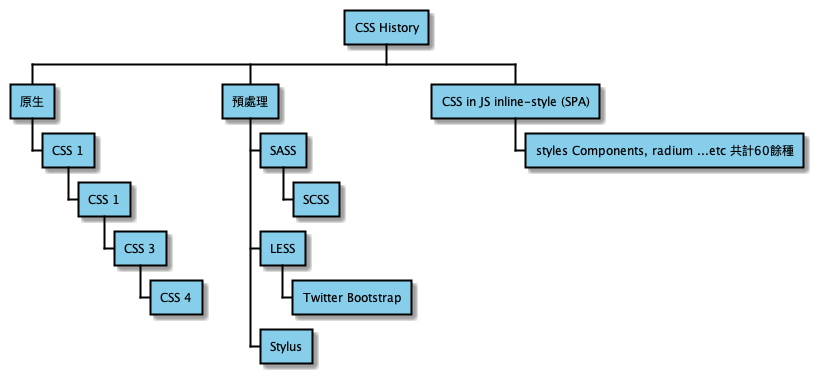

The diagram above was rendered by PlantUML. Its source (embedded in the PNG):
@startwbs CSS history
<style>
   wbsDiagram {
      HorizontalAlignment: left;
      LineColor: black;
      LineThickness: 2
   }
   node {
         HorizontalAlignment: left;
         BackgroundColor: skyblue;
   }
</style>

* CSS History
** 原生
*** CSS 1
**** CSS 1
***** CSS 3
****** CSS 4

** 預處理
*** SASS
**** SCSS
*** LESS
**** Twitter Bootstrap
*** Stylus



** CSS in JS inline-style (SPA)
*** styles Components, radium ...etc 共計60餘種

@endwbs